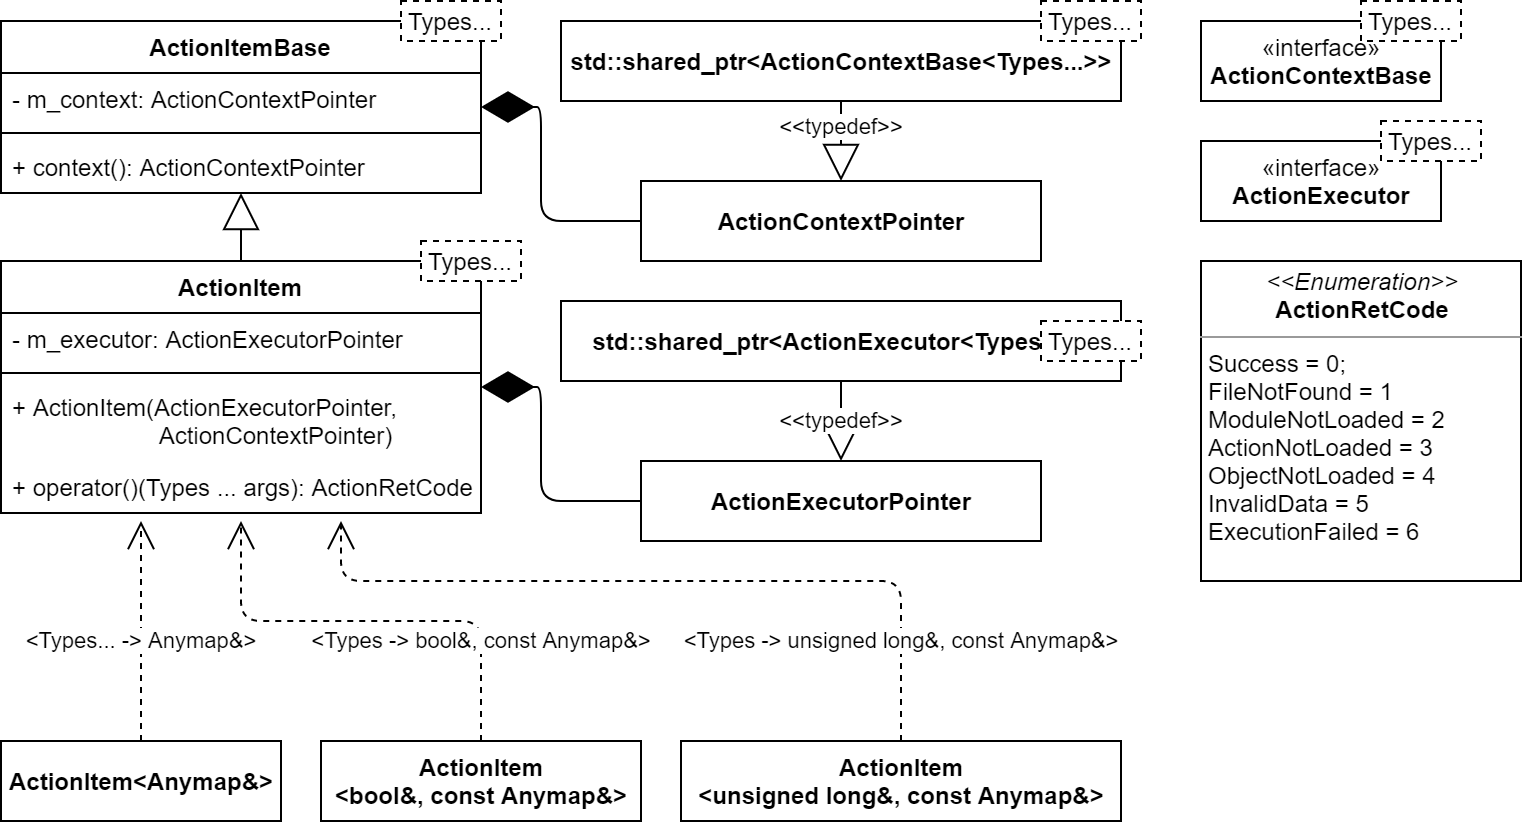

The diagram above was exported from draw.io. Its source (the exported page's mxGraphModel, read from the mxfile embedded in the PNG):
<mxGraphModel dx="1278" dy="607" grid="1" gridSize="10" guides="1" tooltips="1" connect="1" arrows="1" fold="1" page="1" pageScale="1" pageWidth="10000" pageHeight="10000" math="0" shadow="0">
  <root>
    <mxCell id="0" />
    <mxCell id="1" parent="0" />
    <mxCell id="d7QEY5Gc_NXDvEwrDSVg-20" value="ActionItemBase" style="swimlane;fontStyle=1;align=center;verticalAlign=top;childLayout=stackLayout;horizontal=1;startSize=26;horizontalStack=0;resizeParent=1;resizeParentMax=0;resizeLast=0;collapsible=1;marginBottom=0;" vertex="1" parent="1">
      <mxGeometry x="80" y="40" width="240" height="86" as="geometry" />
    </mxCell>
    <mxCell id="d7QEY5Gc_NXDvEwrDSVg-21" value="- m_context: ActionContextPointer" style="text;strokeColor=none;fillColor=none;align=left;verticalAlign=top;spacingLeft=4;spacingRight=4;overflow=hidden;rotatable=0;points=[[0,0.5],[1,0.5]];portConstraint=eastwest;" vertex="1" parent="d7QEY5Gc_NXDvEwrDSVg-20">
      <mxGeometry y="26" width="240" height="26" as="geometry" />
    </mxCell>
    <mxCell id="d7QEY5Gc_NXDvEwrDSVg-22" value="" style="line;strokeWidth=1;fillColor=none;align=left;verticalAlign=middle;spacingTop=-1;spacingLeft=3;spacingRight=3;rotatable=0;labelPosition=right;points=[];portConstraint=eastwest;" vertex="1" parent="d7QEY5Gc_NXDvEwrDSVg-20">
      <mxGeometry y="52" width="240" height="8" as="geometry" />
    </mxCell>
    <mxCell id="d7QEY5Gc_NXDvEwrDSVg-23" value="+ context(): ActionContextPointer" style="text;strokeColor=none;fillColor=none;align=left;verticalAlign=top;spacingLeft=4;spacingRight=4;overflow=hidden;rotatable=0;points=[[0,0.5],[1,0.5]];portConstraint=eastwest;" vertex="1" parent="d7QEY5Gc_NXDvEwrDSVg-20">
      <mxGeometry y="60" width="240" height="26" as="geometry" />
    </mxCell>
    <mxCell id="d7QEY5Gc_NXDvEwrDSVg-24" value="Types..." style="rounded=0;whiteSpace=wrap;html=1;dashed=1;" vertex="1" parent="1">
      <mxGeometry x="280" y="30" width="50" height="20" as="geometry" />
    </mxCell>
    <mxCell id="d7QEY5Gc_NXDvEwrDSVg-29" value="&lt;p style=&quot;margin: 0px ; margin-top: 4px ; text-align: center&quot;&gt;&lt;i&gt;&amp;lt;&amp;lt;Enumeration&amp;gt;&amp;gt;&lt;/i&gt;&lt;br&gt;&lt;b&gt;ActionRetCode&lt;/b&gt;&lt;/p&gt;&lt;hr size=&quot;1&quot;&gt;&lt;p style=&quot;margin: 0px ; margin-left: 4px&quot;&gt;Success = 0;&lt;/p&gt;&lt;p style=&quot;margin: 0px ; margin-left: 4px&quot;&gt;FileNotFound = 1&lt;/p&gt;&lt;p style=&quot;margin: 0px ; margin-left: 4px&quot;&gt;ModuleNotLoaded = 2&lt;/p&gt;&lt;p style=&quot;margin: 0px ; margin-left: 4px&quot;&gt;ActionNotLoaded = 3&lt;/p&gt;&lt;p style=&quot;margin: 0px ; margin-left: 4px&quot;&gt;ObjectNotLoaded = 4&lt;/p&gt;&lt;p style=&quot;margin: 0px ; margin-left: 4px&quot;&gt;InvalidData = 5&lt;/p&gt;&lt;p style=&quot;margin: 0px ; margin-left: 4px&quot;&gt;ExecutionFailed = 6&lt;/p&gt;" style="verticalAlign=top;align=left;overflow=fill;fontSize=12;fontFamily=Helvetica;html=1;" vertex="1" parent="1">
      <mxGeometry x="680" y="160" width="160" height="160" as="geometry" />
    </mxCell>
    <mxCell id="d7QEY5Gc_NXDvEwrDSVg-35" value="&lt;b&gt;std::shared_ptr&amp;lt;ActionContextBase&amp;lt;Types...&amp;gt;&amp;gt;&lt;/b&gt;" style="html=1;" vertex="1" parent="1">
      <mxGeometry x="360" y="40" width="280" height="40" as="geometry" />
    </mxCell>
    <mxCell id="d7QEY5Gc_NXDvEwrDSVg-36" value="&lt;b&gt;ActionContextPointer&lt;/b&gt;" style="html=1;" vertex="1" parent="1">
      <mxGeometry x="400" y="120" width="200" height="40" as="geometry" />
    </mxCell>
    <mxCell id="d7QEY5Gc_NXDvEwrDSVg-37" value="&amp;lt;&amp;lt;typedef&amp;gt;&amp;gt;" style="endArrow=block;endSize=16;endFill=0;html=1;" edge="1" parent="1" source="d7QEY5Gc_NXDvEwrDSVg-35" target="d7QEY5Gc_NXDvEwrDSVg-36">
      <mxGeometry x="-0.3333" width="160" relative="1" as="geometry">
        <mxPoint x="459.79999999999995" y="80" as="sourcePoint" />
        <mxPoint x="459.79999999999995" y="140" as="targetPoint" />
        <mxPoint as="offset" />
      </mxGeometry>
    </mxCell>
    <mxCell id="d7QEY5Gc_NXDvEwrDSVg-38" value="Types..." style="rounded=0;whiteSpace=wrap;html=1;dashed=1;" vertex="1" parent="1">
      <mxGeometry x="600" y="30" width="50" height="20" as="geometry" />
    </mxCell>
    <mxCell id="d7QEY5Gc_NXDvEwrDSVg-45" value="" style="endArrow=diamondThin;endFill=1;endSize=24;html=1;" edge="1" parent="1" source="d7QEY5Gc_NXDvEwrDSVg-36" target="d7QEY5Gc_NXDvEwrDSVg-20">
      <mxGeometry width="160" relative="1" as="geometry">
        <mxPoint x="160" y="290" as="sourcePoint" />
        <mxPoint x="320" y="290" as="targetPoint" />
        <Array as="points">
          <mxPoint x="350" y="140" />
          <mxPoint x="350" y="83" />
        </Array>
      </mxGeometry>
    </mxCell>
    <mxCell id="d7QEY5Gc_NXDvEwrDSVg-51" value="" style="endArrow=block;endSize=16;endFill=0;html=1;" edge="1" parent="1" source="d7QEY5Gc_NXDvEwrDSVg-46" target="d7QEY5Gc_NXDvEwrDSVg-20">
      <mxGeometry width="160" relative="1" as="geometry">
        <mxPoint x="200" y="300" as="sourcePoint" />
        <mxPoint x="360" y="300" as="targetPoint" />
      </mxGeometry>
    </mxCell>
    <mxCell id="d7QEY5Gc_NXDvEwrDSVg-46" value="ActionItem" style="swimlane;fontStyle=1;align=center;verticalAlign=top;childLayout=stackLayout;horizontal=1;startSize=26;horizontalStack=0;resizeParent=1;resizeParentMax=0;resizeLast=0;collapsible=1;marginBottom=0;" vertex="1" parent="1">
      <mxGeometry x="80" y="160" width="240" height="126" as="geometry" />
    </mxCell>
    <mxCell id="d7QEY5Gc_NXDvEwrDSVg-47" value="- m_executor: ActionExecutorPointer" style="text;strokeColor=none;fillColor=none;align=left;verticalAlign=top;spacingLeft=4;spacingRight=4;overflow=hidden;rotatable=0;points=[[0,0.5],[1,0.5]];portConstraint=eastwest;" vertex="1" parent="d7QEY5Gc_NXDvEwrDSVg-46">
      <mxGeometry y="26" width="240" height="26" as="geometry" />
    </mxCell>
    <mxCell id="d7QEY5Gc_NXDvEwrDSVg-48" value="" style="line;strokeWidth=1;fillColor=none;align=left;verticalAlign=middle;spacingTop=-1;spacingLeft=3;spacingRight=3;rotatable=0;labelPosition=right;points=[];portConstraint=eastwest;" vertex="1" parent="d7QEY5Gc_NXDvEwrDSVg-46">
      <mxGeometry y="52" width="240" height="8" as="geometry" />
    </mxCell>
    <mxCell id="d7QEY5Gc_NXDvEwrDSVg-49" value="+ ActionItem(ActionExecutorPointer,&#10;                      ActionContextPointer)" style="text;strokeColor=none;fillColor=none;align=left;verticalAlign=top;spacingLeft=4;spacingRight=4;overflow=hidden;rotatable=0;points=[[0,0.5],[1,0.5]];portConstraint=eastwest;" vertex="1" parent="d7QEY5Gc_NXDvEwrDSVg-46">
      <mxGeometry y="60" width="240" height="40" as="geometry" />
    </mxCell>
    <mxCell id="d7QEY5Gc_NXDvEwrDSVg-50" value="+ operator()(Types ... args): ActionRetCode" style="text;strokeColor=none;fillColor=none;align=left;verticalAlign=top;spacingLeft=4;spacingRight=4;overflow=hidden;rotatable=0;points=[[0,0.5],[1,0.5]];portConstraint=eastwest;" vertex="1" parent="d7QEY5Gc_NXDvEwrDSVg-46">
      <mxGeometry y="100" width="240" height="26" as="geometry" />
    </mxCell>
    <mxCell id="d7QEY5Gc_NXDvEwrDSVg-53" value="Types..." style="rounded=0;whiteSpace=wrap;html=1;dashed=1;" vertex="1" parent="1">
      <mxGeometry x="290" y="150" width="50" height="20" as="geometry" />
    </mxCell>
    <mxCell id="d7QEY5Gc_NXDvEwrDSVg-55" value="«interface»&lt;br&gt;&lt;b&gt;ActionContextBase&lt;/b&gt;" style="html=1;" vertex="1" parent="1">
      <mxGeometry x="680" y="40" width="120" height="40" as="geometry" />
    </mxCell>
    <mxCell id="d7QEY5Gc_NXDvEwrDSVg-57" value="Types..." style="rounded=0;whiteSpace=wrap;html=1;dashed=1;" vertex="1" parent="1">
      <mxGeometry x="760" y="30" width="50" height="20" as="geometry" />
    </mxCell>
    <mxCell id="d7QEY5Gc_NXDvEwrDSVg-58" value="&lt;b&gt;std::shared_ptr&amp;lt;ActionExecutor&amp;lt;Types...&amp;gt;&amp;gt;&lt;/b&gt;" style="html=1;" vertex="1" parent="1">
      <mxGeometry x="360" y="180" width="280" height="40" as="geometry" />
    </mxCell>
    <mxCell id="d7QEY5Gc_NXDvEwrDSVg-59" value="Types..." style="rounded=0;whiteSpace=wrap;html=1;dashed=1;" vertex="1" parent="1">
      <mxGeometry x="600" y="190" width="50" height="20" as="geometry" />
    </mxCell>
    <mxCell id="d7QEY5Gc_NXDvEwrDSVg-60" value="&lt;b&gt;ActionExecutorPointer&lt;/b&gt;" style="html=1;" vertex="1" parent="1">
      <mxGeometry x="400" y="260" width="200" height="40" as="geometry" />
    </mxCell>
    <mxCell id="d7QEY5Gc_NXDvEwrDSVg-61" value="&amp;lt;&amp;lt;typedef&amp;gt;&amp;gt;" style="endArrow=block;endSize=16;endFill=0;html=1;" edge="1" parent="1" source="d7QEY5Gc_NXDvEwrDSVg-58" target="d7QEY5Gc_NXDvEwrDSVg-60">
      <mxGeometry width="160" relative="1" as="geometry">
        <mxPoint x="499.5" y="240" as="sourcePoint" />
        <mxPoint x="499.5" y="300" as="targetPoint" />
      </mxGeometry>
    </mxCell>
    <mxCell id="d7QEY5Gc_NXDvEwrDSVg-64" value="" style="endArrow=diamondThin;endFill=1;endSize=24;html=1;" edge="1" parent="1" source="d7QEY5Gc_NXDvEwrDSVg-60" target="d7QEY5Gc_NXDvEwrDSVg-46">
      <mxGeometry width="160" relative="1" as="geometry">
        <mxPoint x="190" y="380" as="sourcePoint" />
        <mxPoint x="350" y="380" as="targetPoint" />
        <Array as="points">
          <mxPoint x="350" y="280" />
          <mxPoint x="350" y="223" />
        </Array>
      </mxGeometry>
    </mxCell>
    <mxCell id="d7QEY5Gc_NXDvEwrDSVg-65" value="«interface»&lt;br&gt;&lt;b&gt;ActionExecutor&lt;/b&gt;" style="html=1;" vertex="1" parent="1">
      <mxGeometry x="680" y="100" width="120" height="40" as="geometry" />
    </mxCell>
    <mxCell id="d7QEY5Gc_NXDvEwrDSVg-66" value="Types..." style="rounded=0;whiteSpace=wrap;html=1;dashed=1;" vertex="1" parent="1">
      <mxGeometry x="770" y="90" width="50" height="20" as="geometry" />
    </mxCell>
    <mxCell id="d7QEY5Gc_NXDvEwrDSVg-71" value="&lt;b&gt;ActionItem&lt;br&gt;&amp;lt;bool&amp;amp;, const Anymap&amp;amp;&amp;gt;&lt;/b&gt;" style="html=1;" vertex="1" parent="1">
      <mxGeometry x="240" y="400" width="160" height="40" as="geometry" />
    </mxCell>
    <mxCell id="d7QEY5Gc_NXDvEwrDSVg-72" value="&amp;lt;Types... -&amp;gt; Anymap&amp;amp;&amp;gt;" style="endArrow=open;endSize=12;dashed=1;html=1;exitX=0.5;exitY=0;exitDx=0;exitDy=0;" edge="1" parent="1" source="d7QEY5Gc_NXDvEwrDSVg-74">
      <mxGeometry x="-0.0909" width="160" relative="1" as="geometry">
        <mxPoint x="170" y="420" as="sourcePoint" />
        <mxPoint x="150" y="290" as="targetPoint" />
        <mxPoint as="offset" />
      </mxGeometry>
    </mxCell>
    <mxCell id="d7QEY5Gc_NXDvEwrDSVg-73" value="&lt;b&gt;ActionItem&lt;br&gt;&amp;lt;unsigned long&amp;amp;, const Anymap&amp;amp;&amp;gt;&lt;/b&gt;" style="html=1;" vertex="1" parent="1">
      <mxGeometry x="420" y="400" width="220" height="40" as="geometry" />
    </mxCell>
    <mxCell id="d7QEY5Gc_NXDvEwrDSVg-74" value="&lt;b&gt;ActionItem&amp;lt;Anymap&amp;amp;&amp;gt;&lt;/b&gt;" style="html=1;" vertex="1" parent="1">
      <mxGeometry x="80" y="400" width="140" height="40" as="geometry" />
    </mxCell>
    <mxCell id="d7QEY5Gc_NXDvEwrDSVg-75" value="&amp;lt;Types -&amp;gt; bool&amp;amp;, const Anymap&amp;amp;&amp;gt;" style="endArrow=open;endSize=12;dashed=1;html=1;exitX=0.5;exitY=0;exitDx=0;exitDy=0;" edge="1" parent="1" source="d7QEY5Gc_NXDvEwrDSVg-71">
      <mxGeometry x="-0.5652" width="160" relative="1" as="geometry">
        <mxPoint x="400" y="390" as="sourcePoint" />
        <mxPoint x="200" y="290" as="targetPoint" />
        <Array as="points">
          <mxPoint x="320" y="340" />
          <mxPoint x="200" y="340" />
        </Array>
        <mxPoint as="offset" />
      </mxGeometry>
    </mxCell>
    <mxCell id="d7QEY5Gc_NXDvEwrDSVg-77" value="&amp;lt;Types -&amp;gt; unsigned long&amp;amp;, const Anymap&amp;amp;&amp;gt;" style="endArrow=open;endSize=12;dashed=1;html=1;exitX=0.5;exitY=0;exitDx=0;exitDy=0;" edge="1" parent="1" source="d7QEY5Gc_NXDvEwrDSVg-73">
      <mxGeometry x="-0.7436" width="160" relative="1" as="geometry">
        <mxPoint x="330" y="450" as="sourcePoint" />
        <mxPoint x="250" y="290" as="targetPoint" />
        <Array as="points">
          <mxPoint x="530" y="320" />
          <mxPoint x="250" y="320" />
        </Array>
        <mxPoint as="offset" />
      </mxGeometry>
    </mxCell>
  </root>
</mxGraphModel>